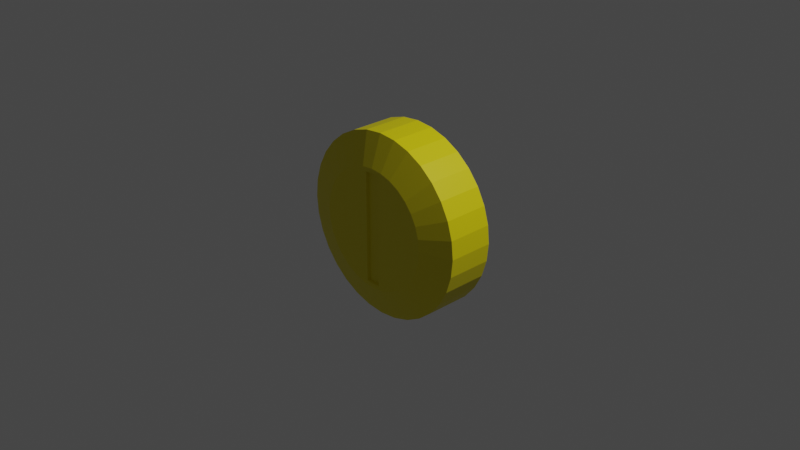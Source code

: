 # Source: coin.blend  (saved by Blender 3.4.6; exported with 4.5.12 LTS)
import bpy
from mathutils import Matrix  # noqa: F401  (used for matrix-valued properties, if any)

bpy.ops.wm.read_factory_settings(use_empty=True)
scene = bpy.context.scene
scene.name = 'Scene'

# ---- collections
col_collection = bpy.data.collections.new('Collection'); scene.collection.children.link(col_collection)

# ---- materials (node trees are filled in below, after node groups)
mat_coin_material = bpy.data.materials.new('Coin Material')
mat_coin_material.use_transparent_shadow = False

# ---- material node trees
mat_coin_material.use_nodes = True; mat_coin_material.node_tree.nodes.clear()
_N = mat_coin_material.node_tree.nodes; _L = mat_coin_material.node_tree.links
n0 = _N.new('ShaderNodeBsdfPrincipled'); n0.name = 'Principled BSDF'; n0.location = (10, 300)
n0.distribution = 'GGX'
n0.subsurface_method = 'RANDOM_WALK_SKIN'
n0.inputs[0].default_value = (0.8, 0.69, 0.0, 1.0)
n0.inputs[3].default_value = 1.45
n0.inputs[27].default_value = (0.0, 0.0, 0.0, 1.0)
n0.inputs[28].default_value = 1.0
n1 = _N.new('ShaderNodeOutputMaterial'); n1.name = 'Material Output'; n1.location = (300, 300)
_L.new(n0.outputs[0], n1.inputs[0])
n1.is_active_output = True

# ---- world
world_world = bpy.data.worlds.new('World'); scene.world = world_world
world_world.use_nodes = True; world_world.node_tree.nodes.clear()
_N = world_world.node_tree.nodes; _L = world_world.node_tree.links
n0 = _N.new('ShaderNodeOutputWorld'); n0.name = 'World Output'; n0.location = (300, 300)
n1 = _N.new('ShaderNodeBackground'); n1.name = 'Background'; n1.location = (10, 300)
n1.inputs[0].default_value = (0.05088, 0.05088, 0.05088, 1.0)
_L.new(n1.outputs[0], n0.inputs[0])
n0.is_active_output = True
world_world.color = (0.05088, 0.05088, 0.05088)
world_world.use_sun_shadow = False
world_world.sun_shadow_jitter_overblur = 0.0

# ---- cameras
cam_camera = bpy.data.cameras.new('Camera')
cam_camera.clip_end = 100.0
cam_camera.ortho_scale = 7.314

# ---- lights
light_light = bpy.data.lights.new('Light', 'POINT')
light_light.transmission_factor = 0.0
light_light.energy = 1000.0
light_light.shadow_soft_size = 0.1
light_light.shadow_maximum_resolution = 0.006
light_light.use_absolute_resolution = True

# ---- meshes
me_cylinder = bpy.data.meshes.new('Cylinder')
me_cylinder.from_pydata([(0.1287, 0.6473, 1.46), (0.2525, 0.6097, 1.46), (0.3666, 0.5487, 1.46), (0.4666, 0.4666, 1.46), (0.5487, 0.3666, 1.46), (0.6097, 0.2525, 1.46), (0.6473, 0.1287, 1.46), (0.6599, 5.026e-09, 1.46), (0.6473, -0.1287, 1.46), (0.6097, -0.2525, 1.46), (0.5487, -0.3666, 1.46), (0.4666, -0.4666, 1.46), (0.3666, -0.5487, 1.46), (0.2525, -0.6097, 1.46), (0.1287, -0.6473, 1.46), (-0.1287, -0.6473, 1.46), (-0.2525, -0.6097, 1.46), (-0.3666, -0.5487, 1.46), (-0.4666, -0.4666, 1.46), (-0.5487, -0.3666, 1.46), (-0.6097, -0.2525, 1.46), (-0.6473, -0.1287, 1.46), (-0.6599, 5.026e-09, 1.46), (-0.6473, 0.1287, 1.46), (-0.6097, 0.2525, 1.46), (-0.5487, 0.3666, 1.46), (-0.4666, 0.4666, 1.46), (-0.3666, 0.5487, 1.46), (-0.2525, 0.6097, 1.46), (-0.1287, 0.6473, 1.46), (0.1951, 0.9808, 1.0), (0.0, 1.0, 1.0), (0.3827, 0.9239, 1.0), (0.5556, 0.8315, 1.0), (0.7071, 0.7071, 1.0), (0.8315, 0.5556, 1.0), (0.9239, 0.3827, 1.0), (0.9808, 0.1951, 1.0), (1.0, 0.0, 1.0), (0.9808, -0.1951, 1.0), (0.9239, -0.3827, 1.0), (0.8315, -0.5556, 1.0), (0.7071, -0.7071, 1.0), (0.5556, -0.8315, 1.0), (0.3827, -0.9239, 1.0), (0.1951, -0.9808, 1.0), (0.0, -1.0, 1.0), (-0.1951, -0.9808, 1.0), (-0.3827, -0.9239, 1.0), (-0.5556, -0.8315, 1.0), (-0.7071, -0.7071, 1.0), (-0.8315, -0.5556, 1.0), (-0.9239, -0.3827, 1.0), (-0.9808, -0.1951, 1.0), (-1.0, 0.0, 1.0), (-0.9808, 0.1951, 1.0), (-0.9239, 0.3827, 1.0), (-0.8315, 0.5556, 1.0), (-0.7071, 0.7071, 1.0), (-0.5556, 0.8315, 1.0), (-0.3827, 0.9239, 1.0), (-0.1951, 0.9808, 1.0), (0.08439, 0.6071, 1.46), (0.0, 0.6154, 1.46), (0.0, -0.6154, 1.46), (0.08439, -0.6071, 1.46), (-0.08439, -0.6071, 1.46), (-0.08439, 0.6071, 1.46), (0.1287, 0.6473, 1.46), (0.0, 0.6599, 1.46), (0.0, -0.6599, 1.46), (0.1287, -0.6473, 1.46), (-0.1287, -0.6473, 1.46), (-0.1287, 0.6473, 1.46), (0.09489, 0.6189, 1.343), (0.01049, 0.6272, 1.343), (0.01049, -0.6036, 1.343), (0.09489, -0.5953, 1.343), (-0.0739, -0.5953, 1.343), (-0.0739, 0.6189, 1.343), (0.0, 1.0, 0.0), (0.1951, 0.9808, 0.0), (0.3827, 0.9239, 0.0), (0.5556, 0.8315, 0.0), (0.7071, 0.7071, 0.0), (0.8315, 0.5556, 0.0), (0.9239, 0.3827, 0.0), (0.9808, 0.1951, 0.0), (1.0, 0.0, 0.0), (0.9808, -0.1951, 0.0), (0.9239, -0.3827, 0.0), (0.8315, -0.5556, 0.0), (0.7071, -0.7071, 0.0), (0.5556, -0.8315, 0.0), (0.3827, -0.9239, 0.0), (0.1951, -0.9808, 0.0), (0.0, -1.0, 0.0), (-0.1951, -0.9808, 0.0), (-0.3827, -0.9239, 0.0), (-0.5556, -0.8315, 0.0), (-0.7071, -0.7071, 0.0), (-0.8315, -0.5556, 0.0), (-0.9239, -0.3827, 0.0), (-0.9808, -0.1951, 0.0), (3.821e-15, 1.0, -3.497e-07), (-0.9808, 0.1951, 0.0), (-0.9239, 0.3827, 0.0), (-0.8315, 0.5556, 0.0), (-0.7071, 0.7071, 0.0), (-0.5556, 0.8315, 0.0), (-0.3827, 0.9239, 0.0), (-0.1951, 0.9808, 0.0), (-0.1287, 0.6473, -1.46), (-0.2525, 0.6097, -1.46), (-0.3666, 0.5487, -1.46), (-0.4666, 0.4666, -1.46), (-0.5487, 0.3666, -1.46), (-0.6097, 0.2525, -1.46), (-0.6473, 0.1287, -1.46), (-0.6599, -2.688e-08, -1.46), (-0.6473, -0.1287, -1.46), (-0.6097, -0.2525, -1.46), (-0.5487, -0.3666, -1.46), (-0.4666, -0.4666, -1.46), (-0.3666, -0.5487, -1.46), (-0.2525, -0.6097, -1.46), (-0.1287, -0.6473, -1.46), (0.1287, -0.6473, -1.46), (0.2525, -0.6097, -1.46), (0.3666, -0.5487, -1.46), (0.4666, -0.4666, -1.46), (0.5487, -0.3666, -1.46), (0.6097, -0.2525, -1.46), (0.6473, -0.1287, -1.46), (0.6599, -2.688e-08, -1.46), (0.6473, 0.1287, -1.46), (0.6097, 0.2525, -1.46), (0.5487, 0.3666, -1.46), (0.4666, 0.4666, -1.46), (0.3666, 0.5487, -1.46), (0.2525, 0.6097, -1.46), (0.1287, 0.6473, -1.46), (-0.1951, 0.9808, -1.0), (2.186e-08, 1.0, -1.0), (-0.3827, 0.9239, -1.0), (-0.5556, 0.8315, -1.0), (-0.7071, 0.7071, -1.0), (-0.8315, 0.5556, -1.0), (-0.9239, 0.3827, -1.0), (-0.9808, 0.1951, -1.0), (-1.0, -2.186e-08, -1.0), (-0.9808, -0.1951, -1.0), (-0.9239, -0.3827, -1.0), (-0.8315, -0.5556, -1.0), (-0.7071, -0.7071, -1.0), (-0.5556, -0.8315, -1.0), (-0.3827, -0.9239, -1.0), (-0.1951, -0.9808, -1.0), (2.186e-08, -1.0, -1.0), (0.1951, -0.9808, -1.0), (0.3827, -0.9239, -1.0), (0.5556, -0.8315, -1.0), (0.7071, -0.7071, -1.0), (0.8315, -0.5556, -1.0), (0.9239, -0.3827, -1.0), (0.9808, -0.1951, -1.0), (1.0, -2.186e-08, -1.0), (0.9808, 0.1951, -1.0), (0.9239, 0.3827, -1.0), (0.8315, 0.5556, -1.0), (0.7071, 0.7071, -1.0), (0.5556, 0.8315, -1.0), (0.3827, 0.9239, -1.0), (0.1951, 0.9808, -1.0), (-0.08439, 0.6071, -1.46), (3.191e-08, 0.6154, -1.46), (3.191e-08, -0.6154, -1.46), (-0.08439, -0.6071, -1.46), (0.08439, -0.6071, -1.46), (0.08439, 0.6071, -1.46), (-0.1287, 0.6473, -1.46), (3.191e-08, 0.6599, -1.46), (3.191e-08, -0.6599, -1.46), (-0.1287, -0.6473, -1.46), (0.1287, -0.6473, -1.46), (0.1287, 0.6473, -1.46), (-0.09489, 0.6189, -1.343), (-0.01049, 0.6272, -1.343), (-0.01049, -0.6036, -1.343), (-0.09489, -0.5953, -1.343), (0.0739, -0.5953, -1.343), (0.0739, 0.6189, -1.343), (-1.0, -3.821e-15, -3.497e-07)], [], [(80, 31, 30, 81), (81, 30, 32, 82), (82, 32, 33, 83), (83, 33, 34, 84), (84, 34, 35, 85), (85, 35, 36, 86), (86, 36, 37, 87), (87, 37, 38, 88), (88, 38, 39, 89), (89, 39, 40, 90), (90, 40, 41, 91), (91, 41, 42, 92), (92, 42, 43, 93), (93, 43, 44, 94), (94, 44, 45, 95), (95, 45, 46, 96), (96, 46, 47, 97), (97, 47, 48, 98), (98, 48, 49, 99), (99, 49, 50, 100), (100, 50, 51, 101), (101, 51, 52, 102), (102, 52, 53, 103), (103, 53, 54, 192), (192, 54, 55, 105), (105, 55, 56, 106), (106, 56, 57, 107), (107, 57, 58, 108), (108, 58, 59, 109), (109, 59, 60, 110), (0, 14, 13, 12, 11, 10, 9, 8, 7, 6, 5, 4, 3, 2, 1), (110, 60, 61, 111), (111, 61, 31, 80), (69, 68, 30, 31), (0, 1, 32, 30), (1, 2, 33, 32), (2, 3, 34, 33), (3, 4, 35, 34), (4, 5, 36, 35), (5, 6, 37, 36), (6, 7, 38, 37), (7, 8, 39, 38), (8, 9, 40, 39), (9, 10, 41, 40), (10, 11, 42, 41), (11, 12, 43, 42), (12, 13, 44, 43), (13, 14, 45, 44), (15, 16, 48, 47), (16, 17, 49, 48), (17, 18, 50, 49), (18, 19, 51, 50), (19, 20, 52, 51), (20, 21, 53, 52), (21, 22, 54, 53), (22, 23, 55, 54), (23, 24, 56, 55), (24, 25, 57, 56), (25, 26, 58, 57), (26, 27, 59, 58), (27, 28, 60, 59), (28, 29, 61, 60), (73, 69, 31, 61), (15, 29, 28, 27, 26, 25, 24, 23, 22, 21, 20, 19, 18, 17, 16), (66, 64, 76, 78), (29, 15, 72, 73), (14, 0, 68, 71), (63, 62, 68, 69), (65, 64, 70, 71), (64, 66, 72, 70), (67, 63, 69, 73), (66, 67, 73, 72), (62, 65, 71, 68), (70, 72, 47, 46), (71, 70, 46, 45), (77, 74, 75, 79, 78, 76), (62, 63, 75, 74), (65, 62, 74, 77), (63, 67, 79, 75), (64, 65, 77, 76), (67, 66, 78, 79), (112, 126, 125, 124, 123, 122, 121, 120, 119, 118, 117, 116, 115, 114, 113), (181, 180, 142, 143), (112, 113, 144, 142), (113, 114, 145, 144), (114, 115, 146, 145), (115, 116, 147, 146), (116, 117, 148, 147), (117, 118, 149, 148), (118, 119, 150, 149), (119, 120, 151, 150), (120, 121, 152, 151), (121, 122, 153, 152), (122, 123, 154, 153), (123, 124, 155, 154), (124, 125, 156, 155), (125, 126, 157, 156), (127, 128, 160, 159), (128, 129, 161, 160), (129, 130, 162, 161), (130, 131, 163, 162), (131, 132, 164, 163), (132, 133, 165, 164), (133, 134, 166, 165), (134, 135, 167, 166), (135, 136, 168, 167), (136, 137, 169, 168), (137, 138, 170, 169), (138, 139, 171, 170), (139, 140, 172, 171), (140, 141, 173, 172), (185, 181, 143, 173), (127, 141, 140, 139, 138, 137, 136, 135, 134, 133, 132, 131, 130, 129, 128), (178, 176, 188, 190), (141, 127, 184, 185), (126, 112, 180, 183), (175, 174, 180, 181), (177, 176, 182, 183), (176, 178, 184, 182), (179, 175, 181, 185), (178, 179, 185, 184), (174, 177, 183, 180), (182, 184, 159, 158), (183, 182, 158, 157), (189, 186, 187, 191, 190, 188), (174, 175, 187, 186), (177, 174, 186, 189), (175, 179, 191, 187), (176, 177, 189, 188), (179, 178, 190, 191), (155, 156, 98, 99), (154, 155, 99, 100), (153, 154, 100, 101), (152, 153, 101, 102), (151, 152, 102, 103), (150, 151, 103, 192), (149, 150, 192, 105), (106, 148, 149, 105), (107, 147, 148, 106), (108, 146, 147, 107), (109, 145, 146, 108), (110, 144, 145, 109), (111, 142, 144, 110), (80, 143, 142, 111), (81, 173, 143, 80), (82, 172, 173, 81), (83, 171, 172, 82), (84, 170, 171, 83), (85, 169, 170, 84), (86, 168, 169, 85), (87, 167, 168, 86), (88, 166, 167, 87), (89, 165, 166, 88), (90, 164, 165, 89), (91, 163, 164, 90), (92, 162, 163, 91), (93, 161, 162, 92), (94, 160, 161, 93), (95, 159, 160, 94), (96, 158, 159, 95), (97, 157, 158, 96), (98, 156, 157, 97)])
_uv = me_cylinder.uv_layers.new(name='UVMap')
_uv.uv.foreach_set('vector', [1.0, 0.75, 1.0, 1.0, 0.9688, 1.0, 0.9688, 0.75, 0.9688, 0.75, 0.9688, 1.0, 0.9375, 1.0, 0.9375, 0.75, 0.9375, 0.75, 0.9375, 1.0, 0.9062, 1.0, 0.9062, 0.75, 0.9062, 0.75, 0.9062, 1.0, 0.875, 1.0, 0.875, 0.75, 0.875, 0.75, 0.875, 1.0, 0.8438, 1.0, 0.8438, 0.75, 0.8438, 0.75, 0.8438, 1.0, 0.8125, 1.0, 0.8125, 0.75, 0.8125, 0.75, 0.8125, 1.0, 0.7812, 1.0, 0.7812, 0.75, 0.7812, 0.75, 0.7812, 1.0, 0.75, 1.0, 0.75, 0.75, 0.75, 0.75, 0.75, 1.0, 0.7188, 1.0, 0.7188, 0.75, 0.7188, 0.75, 0.7188, 1.0, 0.6875, 1.0, 0.6875, 0.75, 0.6875, 0.75, 0.6875, 1.0, 0.6562, 1.0, 0.6562, 0.75, 0.6562, 0.75, 0.6562, 1.0, 0.625, 1.0, 0.625, 0.75, 0.625, 0.75, 0.625, 1.0, 0.5938, 1.0, 0.5938, 0.75, 0.5938, 0.75, 0.5938, 1.0, 0.5625, 1.0, 0.5625, 0.75, 0.5625, 0.75, 0.5625, 1.0, 0.5312, 1.0, 0.5312, 0.75, 0.5312, 0.75, 0.5312, 1.0, 0.5, 1.0, 0.5, 0.75, 0.5, 0.75, 0.5, 1.0, 0.4688, 1.0, 0.4688, 0.75, 0.4688, 0.75, 0.4688, 1.0, 0.4375, 1.0, 0.4375, 0.75, 0.4375, 0.75, 0.4375, 1.0, 0.4062, 1.0, 0.4062, 0.75, 0.4062, 0.75, 0.4062, 1.0, 0.375, 1.0, 0.375, 0.75, 0.375, 0.75, 0.375, 1.0, 0.3438, 1.0, 0.3438, 0.75, 0.3438, 0.75, 0.3438, 1.0, 0.3125, 1.0, 0.3125, 0.75, 0.3125, 0.75, 0.3125, 1.0, 0.2812, 1.0, 0.2812, 0.75, 0.2812, 0.75, 0.2812, 1.0, 0.25, 1.0, 0.25, 0.75, 0.25, 0.75, 0.25, 1.0, 0.2188, 1.0, 0.2188, 0.75, 0.2188, 0.75, 0.2188, 1.0, 0.1875, 1.0, 0.1875, 0.75, 0.1875, 0.75, 0.1875, 1.0, 0.1562, 1.0, 0.1562, 0.75, 0.1562, 0.75, 0.1562, 1.0, 0.125, 1.0, 0.125, 0.75, 0.125, 0.75, 0.125, 1.0, 0.09375, 1.0, 0.09375, 0.75, 0.09375, 0.75, 0.09375, 1.0, 0.0625, 1.0, 0.0625, 0.75, 0.2809, 0.4053, 0.2809, 0.09466, 0.3106, 0.1037, 0.338, 0.1183, 0.362, 0.138, 0.3817, 0.162, 0.3963, 0.1894, 0.4053, 0.2191, 0.4084, 0.25, 0.4053, 0.2809, 0.3963, 0.3106, 0.3817, 0.338, 0.362, 0.362, 0.338, 0.3817, 0.3106, 0.3963, 0.0625, 0.75, 0.0625, 1.0, 0.03125, 1.0, 0.03125, 0.75, 0.03125, 0.75, 0.03125, 1.0, 0.0, 1.0, 0.0, 0.75, 0.25, 0.4084, 0.2809, 0.4053, 0.9688, 1.0, 1.0, 1.0, 0.2809, 0.4053, 0.3106, 0.3963, 0.3418, 0.4717, 0.2968, 0.4854, 0.3106, 0.3963, 0.338, 0.3817, 0.3833, 0.4496, 0.3418, 0.4717, 0.338, 0.3817, 0.362, 0.362, 0.4197, 0.4197, 0.3833, 0.4496, 0.362, 0.362, 0.3817, 0.338, 0.4496, 0.3833, 0.4197, 0.4197, 0.3817, 0.338, 0.3963, 0.3106, 0.4717, 0.3418, 0.4496, 0.3833, 0.3963, 0.3106, 0.4053, 0.2809, 0.4854, 0.2968, 0.4717, 0.3418, 0.4053, 0.2809, 0.4084, 0.25, 0.49, 0.25, 0.4854, 0.2968, 0.4084, 0.25, 0.4053, 0.2191, 0.4854, 0.2032, 0.49, 0.25, 0.4053, 0.2191, 0.3963, 0.1894, 0.4717, 0.1582, 0.4854, 0.2032, 0.3963, 0.1894, 0.3817, 0.162, 0.4496, 0.1167, 0.4717, 0.1582, 0.3817, 0.162, 0.362, 0.138, 0.4197, 0.08029, 0.4496, 0.1167, 0.362, 0.138, 0.338, 0.1183, 0.3833, 0.05045, 0.4197, 0.08029, 0.338, 0.1183, 0.3106, 0.1037, 0.3418, 0.02827, 0.3833, 0.05045, 0.3106, 0.1037, 0.2809, 0.09466, 0.2968, 0.01461, 0.3418, 0.02827, 0.2191, 0.09466, 0.1894, 0.1037, 0.1582, 0.02827, 0.2032, 0.01461, 0.1894, 0.1037, 0.162, 0.1183, 0.1167, 0.05045, 0.1582, 0.02827, 0.162, 0.1183, 0.138, 0.138, 0.08029, 0.08029, 0.1167, 0.05045, 0.138, 0.138, 0.1183, 0.162, 0.05045, 0.1167, 0.08029, 0.08029, 0.1183, 0.162, 0.1037, 0.1894, 0.02827, 0.1582, 0.05045, 0.1167, 0.1037, 0.1894, 0.09466, 0.2191, 0.01461, 0.2032, 0.02827, 0.1582, 0.09466, 0.2191, 0.09161, 0.25, 0.01, 0.25, 0.01461, 0.2032, 0.09161, 0.25, 0.09466, 0.2809, 0.01461, 0.2968, 0.01, 0.25, 0.09466, 0.2809, 0.1037, 0.3106, 0.02827, 0.3418, 0.01461, 0.2968, 0.1037, 0.3106, 0.1183, 0.338, 0.05045, 0.3833, 0.02827, 0.3418, 0.1183, 0.338, 0.138, 0.362, 0.08029, 0.4197, 0.05045, 0.3833, 0.138, 0.362, 0.162, 0.3817, 0.1167, 0.4496, 0.08029, 0.4197, 0.162, 0.3817, 0.1894, 0.3963, 0.1582, 0.4717, 0.1167, 0.4496, 0.1894, 0.3963, 0.2191, 0.4053, 0.2032, 0.4854, 0.1582, 0.4717, 0.2191, 0.4053, 0.25, 0.4084, 0.0, 1.0, 0.03125, 1.0, 0.2191, 0.09466, 0.2191, 0.4053, 0.1894, 0.3963, 0.162, 0.3817, 0.138, 0.362, 0.1183, 0.338, 0.1037, 0.3106, 0.09466, 0.2809, 0.09161, 0.25, 0.09466, 0.2191, 0.1037, 0.1894, 0.1183, 0.162, 0.138, 0.138, 0.162, 0.1183, 0.1894, 0.1037, 0.2297, 0.1043, 0.25, 0.1023, 0.25, 0.1023, 0.2297, 0.1043, 0.2191, 0.4053, 0.2191, 0.09466, 0.2191, 0.09466, 0.2191, 0.4053, 0.2809, 0.09466, 0.2809, 0.4053, 0.2809, 0.4053, 0.2809, 0.09466, 0.25, 0.3977, 0.2703, 0.3957, 0.2809, 0.4053, 0.25, 0.4084, 0.2703, 0.1043, 0.25, 0.1023, 0.25, 0.09161, 0.2809, 0.09466, 0.25, 0.1023, 0.2297, 0.1043, 0.2191, 0.09466, 0.25, 0.09161, 0.2297, 0.3957, 0.25, 0.3977, 0.25, 0.4084, 0.2191, 0.4053, 0.2297, 0.1043, 0.2297, 0.3957, 0.2191, 0.4053, 0.2191, 0.09466, 0.2703, 0.3957, 0.2703, 0.1043, 0.2809, 0.09466, 0.2809, 0.4053, 0.25, 0.09161, 0.2191, 0.09466, 0.4688, 1.0, 0.5, 1.0, 0.2809, 0.09466, 0.25, 0.09161, 0.5, 1.0, 0.5312, 1.0, 0.2703, 0.1043, 0.2703, 0.3957, 0.25, 0.3977, 0.2297, 0.3957, 0.2297, 0.1043, 0.25, 0.1023, 0.2703, 0.3957, 0.25, 0.3977, 0.25, 0.3977, 0.2703, 0.3957, 0.2703, 0.1043, 0.2703, 0.3957, 0.2703, 0.3957, 0.2703, 0.1043, 0.25, 0.3977, 0.2297, 0.3957, 0.2297, 0.3957, 0.25, 0.3977, 0.25, 0.1023, 0.2703, 0.1043, 0.2703, 0.1043, 0.25, 0.1023, 0.2297, 0.3957, 0.2297, 0.1043, 0.2297, 0.1043, 0.2297, 0.3957, 0.2809, 0.4053, 0.2809, 0.09466, 0.3106, 0.1037, 0.338, 0.1183, 0.362, 0.138, 0.3817, 0.162, 0.3963, 0.1894, 0.4053, 0.2191, 0.4084, 0.25, 0.4053, 0.2809, 0.3963, 0.3106, 0.3817, 0.338, 0.362, 0.362, 0.338, 0.3817, 0.3106, 0.3963, 0.25, 0.4084, 0.2809, 0.4053, 0.9688, 1.0, 1.0, 1.0, 0.2809, 0.4053, 0.3106, 0.3963, 0.3418, 0.4717, 0.2968, 0.4854, 0.3106, 0.3963, 0.338, 0.3817, 0.3833, 0.4496, 0.3418, 0.4717, 0.338, 0.3817, 0.362, 0.362, 0.4197, 0.4197, 0.3833, 0.4496, 0.362, 0.362, 0.3817, 0.338, 0.4496, 0.3833, 0.4197, 0.4197, 0.3817, 0.338, 0.3963, 0.3106, 0.4717, 0.3418, 0.4496, 0.3833, 0.3963, 0.3106, 0.4053, 0.2809, 0.4854, 0.2968, 0.4717, 0.3418, 0.4053, 0.2809, 0.4084, 0.25, 0.49, 0.25, 0.4854, 0.2968, 0.4084, 0.25, 0.4053, 0.2191, 0.4854, 0.2032, 0.49, 0.25, 0.4053, 0.2191, 0.3963, 0.1894, 0.4717, 0.1582, 0.4854, 0.2032, 0.3963, 0.1894, 0.3817, 0.162, 0.4496, 0.1167, 0.4717, 0.1582, 0.3817, 0.162, 0.362, 0.138, 0.4197, 0.08029, 0.4496, 0.1167, 0.362, 0.138, 0.338, 0.1183, 0.3833, 0.05045, 0.4197, 0.08029, 0.338, 0.1183, 0.3106, 0.1037, 0.3418, 0.02827, 0.3833, 0.05045, 0.3106, 0.1037, 0.2809, 0.09466, 0.2968, 0.01461, 0.3418, 0.02827, 0.2191, 0.09466, 0.1894, 0.1037, 0.1582, 0.02827, 0.2032, 0.01461, 0.1894, 0.1037, 0.162, 0.1183, 0.1167, 0.05045, 0.1582, 0.02827, 0.162, 0.1183, 0.138, 0.138, 0.08029, 0.08029, 0.1167, 0.05045, 0.138, 0.138, 0.1183, 0.162, 0.05045, 0.1167, 0.08029, 0.08029, 0.1183, 0.162, 0.1037, 0.1894, 0.02827, 0.1582, 0.05045, 0.1167, 0.1037, 0.1894, 0.09466, 0.2191, 0.01461, 0.2032, 0.02827, 0.1582, 0.09466, 0.2191, 0.09161, 0.25, 0.01, 0.25, 0.01461, 0.2032, 0.09161, 0.25, 0.09466, 0.2809, 0.01461, 0.2968, 0.01, 0.25, 0.09466, 0.2809, 0.1037, 0.3106, 0.02827, 0.3418, 0.01461, 0.2968, 0.1037, 0.3106, 0.1183, 0.338, 0.05045, 0.3833, 0.02827, 0.3418, 0.1183, 0.338, 0.138, 0.362, 0.08029, 0.4197, 0.05045, 0.3833, 0.138, 0.362, 0.162, 0.3817, 0.1167, 0.4496, 0.08029, 0.4197, 0.162, 0.3817, 0.1894, 0.3963, 0.1582, 0.4717, 0.1167, 0.4496, 0.1894, 0.3963, 0.2191, 0.4053, 0.2032, 0.4854, 0.1582, 0.4717, 0.2191, 0.4053, 0.25, 0.4084, 0.0, 1.0, 0.03125, 1.0, 0.2191, 0.09466, 0.2191, 0.4053, 0.1894, 0.3963, 0.162, 0.3817, 0.138, 0.362, 0.1183, 0.338, 0.1037, 0.3106, 0.09466, 0.2809, 0.09161, 0.25, 0.09466, 0.2191, 0.1037, 0.1894, 0.1183, 0.162, 0.138, 0.138, 0.162, 0.1183, 0.1894, 0.1037, 0.2297, 0.1043, 0.25, 0.1023, 0.25, 0.1023, 0.2297, 0.1043, 0.2191, 0.4053, 0.2191, 0.09466, 0.2191, 0.09466, 0.2191, 0.4053, 0.2809, 0.09466, 0.2809, 0.4053, 0.2809, 0.4053, 0.2809, 0.09466, 0.25, 0.3977, 0.2703, 0.3957, 0.2809, 0.4053, 0.25, 0.4084, 0.2703, 0.1043, 0.25, 0.1023, 0.25, 0.09161, 0.2809, 0.09466, 0.25, 0.1023, 0.2297, 0.1043, 0.2191, 0.09466, 0.25, 0.09161, 0.2297, 0.3957, 0.25, 0.3977, 0.25, 0.4084, 0.2191, 0.4053, 0.2297, 0.1043, 0.2297, 0.3957, 0.2191, 0.4053, 0.2191, 0.09466, 0.2703, 0.3957, 0.2703, 0.1043, 0.2809, 0.09466, 0.2809, 0.4053, 0.25, 0.09161, 0.2191, 0.09466, 0.4688, 1.0, 0.5, 1.0, 0.2809, 0.09466, 0.25, 0.09161, 0.5, 1.0, 0.5312, 1.0, 0.2703, 0.1043, 0.2703, 0.3957, 0.25, 0.3977, 0.2297, 0.3957, 0.2297, 0.1043, 0.25, 0.1023, 0.2703, 0.3957, 0.25, 0.3977, 0.25, 0.3977, 0.2703, 0.3957, 0.2703, 0.1043, 0.2703, 0.3957, 0.2703, 0.3957, 0.2703, 0.1043, 0.25, 0.3977, 0.2297, 0.3957, 0.2297, 0.3957, 0.25, 0.3977, 0.25, 0.1023, 0.2703, 0.1043, 0.2703, 0.1043, 0.25, 0.1023, 0.2297, 0.3957, 0.2297, 0.1043, 0.2297, 0.1043, 0.2297, 0.3957, 0.3833, 0.05045, 0.3418, 0.02827, 0.4375, 0.75, 0.4062, 0.75, 0.4197, 0.08029, 0.3833, 0.05045, 0.4062, 0.75, 0.375, 0.75, 0.4496, 0.1167, 0.4197, 0.08029, 0.375, 0.75, 0.3438, 0.75, 0.4717, 0.1582, 0.4496, 0.1167, 0.3438, 0.75, 0.3125, 0.75, 0.4854, 0.2032, 0.4717, 0.1582, 0.3125, 0.75, 0.2812, 0.75, 0.49, 0.25, 0.4854, 0.2032, 0.2812, 0.75, 0.25, 0.75, 0.4854, 0.2968, 0.49, 0.25, 0.25, 0.75, 0.2188, 0.75, 0.1875, 0.75, 0.4717, 0.3418, 0.4854, 0.2968, 0.2188, 0.75, 0.1562, 0.75, 0.4496, 0.3833, 0.4717, 0.3418, 0.1875, 0.75, 0.125, 0.75, 0.4197, 0.4197, 0.4496, 0.3833, 0.1562, 0.75, 0.09375, 0.75, 0.3833, 0.4496, 0.4197, 0.4197, 0.125, 0.75, 0.0625, 0.75, 0.3418, 0.4717, 0.3833, 0.4496, 0.09375, 0.75, 0.03125, 0.75, 0.2968, 0.4854, 0.3418, 0.4717, 0.0625, 0.75, 0.0, 0.75, 1.0, 1.0, 0.9688, 1.0, 0.03125, 0.75, 0.9688, 0.75, 0.03125, 1.0, 0.0, 1.0, 0.0, 0.75, 0.9375, 0.75, 0.1582, 0.4717, 0.2032, 0.4854, 0.9688, 0.75, 0.9062, 0.75, 0.1167, 0.4496, 0.1582, 0.4717, 0.9375, 0.75, 0.875, 0.75, 0.08029, 0.4197, 0.1167, 0.4496, 0.9062, 0.75, 0.8438, 0.75, 0.05045, 0.3833, 0.08029, 0.4197, 0.875, 0.75, 0.8125, 0.75, 0.02827, 0.3418, 0.05045, 0.3833, 0.8438, 0.75, 0.7812, 0.75, 0.01461, 0.2968, 0.02827, 0.3418, 0.8125, 0.75, 0.75, 0.75, 0.01, 0.25, 0.01461, 0.2968, 0.7812, 0.75, 0.7188, 0.75, 0.01461, 0.2032, 0.01, 0.25, 0.75, 0.75, 0.6875, 0.75, 0.02827, 0.1582, 0.01461, 0.2032, 0.7188, 0.75, 0.6562, 0.75, 0.05045, 0.1167, 0.02827, 0.1582, 0.6875, 0.75, 0.625, 0.75, 0.08029, 0.08029, 0.05045, 0.1167, 0.6562, 0.75, 0.5938, 0.75, 0.1167, 0.05045, 0.08029, 0.08029, 0.625, 0.75, 0.5625, 0.75, 0.1582, 0.02827, 0.1167, 0.05045, 0.5938, 0.75, 0.5312, 0.75, 0.2032, 0.01461, 0.1582, 0.02827, 0.5625, 0.75, 0.5, 0.75, 0.5, 1.0, 0.4688, 1.0, 0.5312, 0.75, 0.4688, 0.75, 0.5312, 1.0, 0.5, 1.0, 0.5, 0.75, 0.4375, 0.75, 0.3418, 0.02827, 0.2968, 0.01461, 0.4688, 0.75])
me_cylinder.materials.append(mat_coin_material)
me_cylinder.update()

# ---- objects
ob_light = bpy.data.objects.new('Light', light_light)
ob_camera = bpy.data.objects.new('Camera', cam_camera)
ob_coin = bpy.data.objects.new('Coin', me_cylinder)

# ---- transforms, parenting, visibility, modifiers, constraints
ob_light.location = (4.076, 1.005, 5.904)
ob_light.rotation_euler = (0.6503, 0.05522, 1.866)
ob_light.lock_rotations_4d = False
ob_light.empty_display_type = 'ARROWS'
ob_light.color = (0.0, 0.0, 0.0, 0.0)
ob_light.lineart.crease_threshold = 0.0
ob_camera.location = (7.359, -6.926, 4.958)
ob_camera.rotation_euler = (1.109, 0.0, 0.8149)
ob_camera.lock_rotations_4d = False
ob_camera.empty_display_type = 'ARROWS'
ob_camera.color = (0.0, 0.0, 0.0, 0.0)
ob_camera.display_type = 'WIRE'
ob_camera.lineart.crease_threshold = 0.0
ob_coin.location = (0.0, 0.0, 0.0)
ob_coin.rotation_euler = (1.571, 0.0, 3.142)
ob_coin.scale = (1.0, 1.0, 0.25)

# ---- collection membership
col_collection.objects.link(ob_light)
col_collection.objects.link(ob_camera)
col_collection.objects.link(ob_coin)

# ---- scene / render settings (as saved in the file)
scene.camera = ob_camera
scene.frame_start = 1; scene.frame_end = 250; scene.frame_set(1)
scene.render.engine = 'BLENDER_EEVEE_NEXT'
scene.cycles.sampling_pattern = 'TABULATED_SOBOL'
scene.cycles.use_light_tree = False
scene.view_settings.view_transform = 'Filmic'
bpy.context.view_layer.update()
